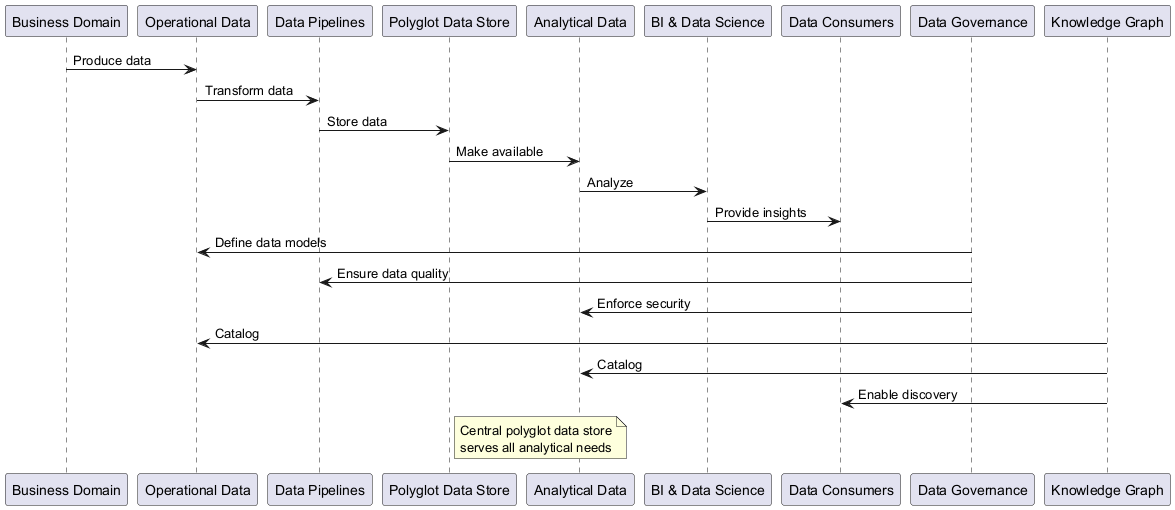

The diagram above was rendered by PlantUML. Its source (embedded in the PNG):
@startuml
participant "Business Domain" as BD
participant "Operational Data" as OD
participant "Data Pipelines" as DP
participant "Polyglot Data Store" as PDS
participant "Analytical Data" as AD
participant "BI & Data Science" as BIDS
participant "Data Consumers" as DC
participant "Data Governance" as DG
participant "Knowledge Graph" as KG

BD -> OD: Produce data
OD -> DP: Transform data
DP -> PDS: Store data
PDS -> AD: Make available
AD -> BIDS: Analyze
BIDS -> DC: Provide insights

DG -> OD: Define data models
DG -> DP: Ensure data quality
DG -> AD: Enforce security

KG -> OD: Catalog
KG -> AD: Catalog
KG -> DC: Enable discovery

note right of PDS
  Central polyglot data store
  serves all analytical needs
end note
@enduml